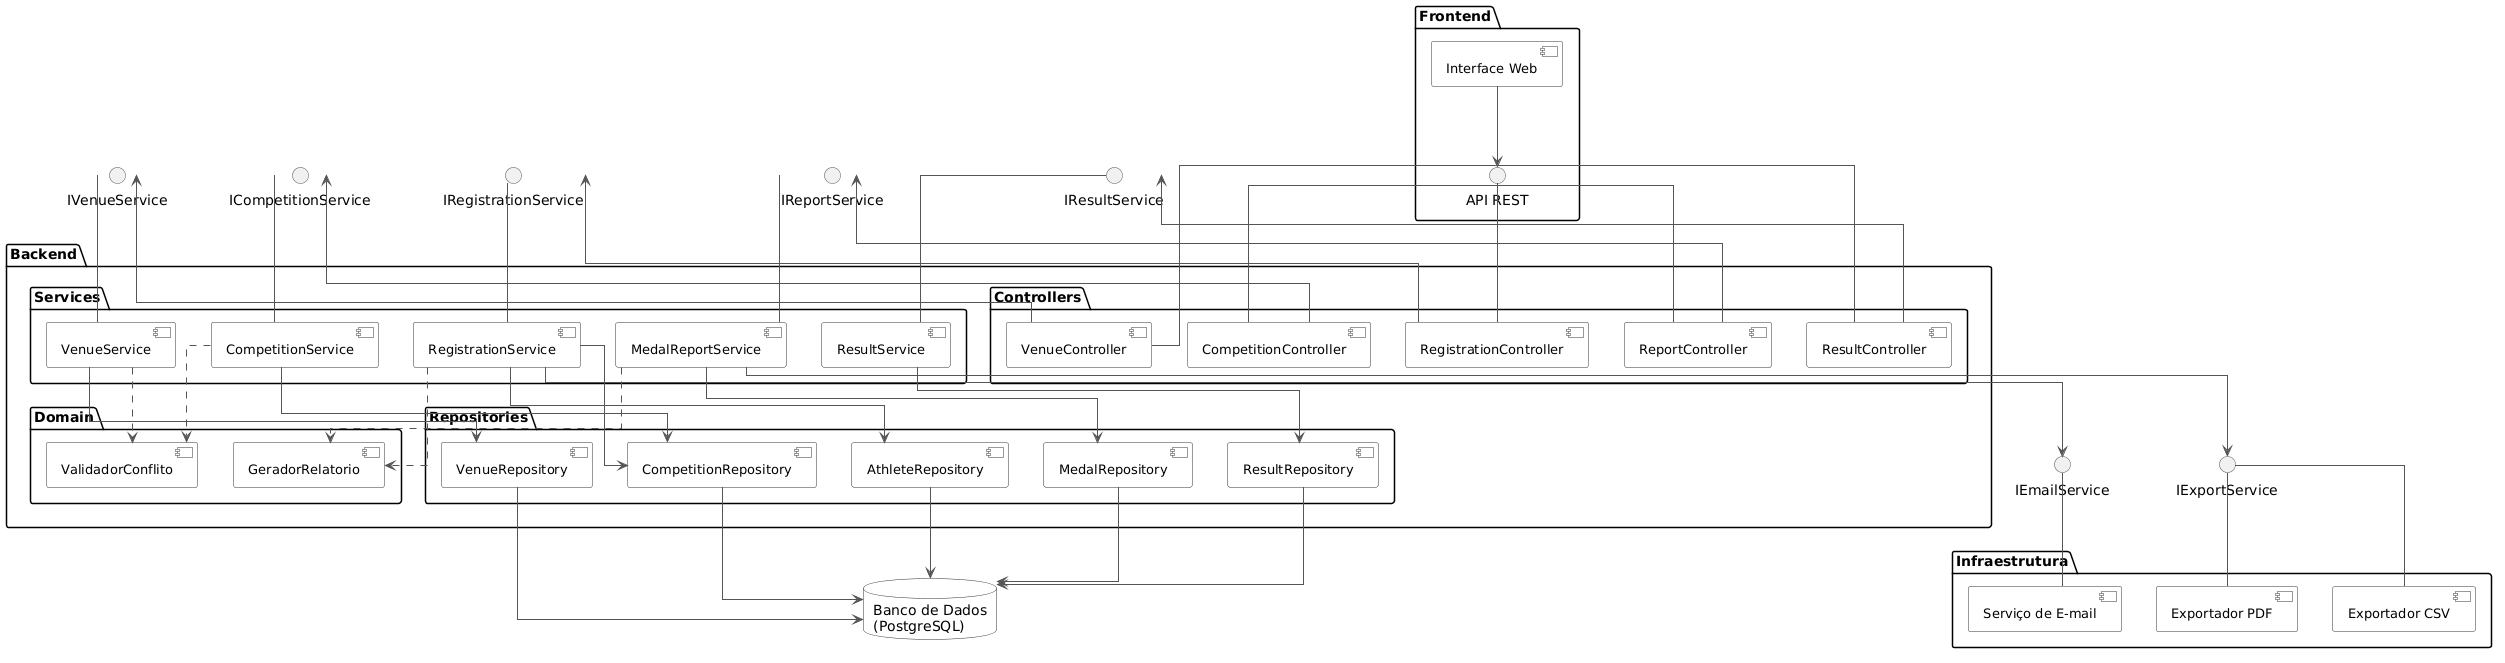

The diagram above was rendered by PlantUML. Its source (embedded in the PNG):
@startuml
skinparam componentStyle uml2
skinparam componentBorderColor #333333
skinparam componentBackgroundColor #FFFFFF
skinparam componentFontSize 13
skinparam interfaceBorderColor #555555
skinparam databaseBorderColor #333333
skinparam databaseBackgroundColor #FFFFFF
skinparam nodeBorderColor #333333
skinparam arrowColor #555555
skinparam arrowThickness 1
skinparam linetype ortho

' ─────────────────────────────────────────
' FRONTEND
' ─────────────────────────────────────────

package "Frontend" {
  [Interface Web] as UI

  interface "API REST" as IAPI
}

' ─────────────────────────────────────────
' BACKEND
' ─────────────────────────────────────────

package "Backend" {

  package "Controllers" {
    [CompetitionController] as CC
    [RegistrationController] as RC
    [VenueController] as VC
    [ResultController] as RsC
    [ReportController] as RpC
  }

  package "Services" {
    [CompetitionService] as CS
    [RegistrationService] as RS
    [VenueService] as VS
    [ResultService] as RsS
    [MedalReportService] as MRS
  }

  package "Domain" {
    [ValidadorConflito] as VAL
    [GeradorRelatorio] as GR
  }

  package "Repositories" {
    [CompetitionRepository] as CRepo
    [AthleteRepository] as ARepo
    [VenueRepository] as VRepo
    [ResultRepository] as RRepo
    [MedalRepository] as MRepo
  }

}

' ─────────────────────────────────────────
' INFRAESTRUTURA
' ─────────────────────────────────────────

package "Infraestrutura" {
  [Serviço de E-mail] as EMAIL
  [Exportador PDF] as PDF
  [Exportador CSV] as CSV
}

' ─────────────────────────────────────────
' PERSISTÊNCIA
' ─────────────────────────────────────────

database "Banco de Dados\n(PostgreSQL)" as DB

' ─────────────────────────────────────────
' INTERFACES FORNECIDAS / REQUERIDAS
' ─────────────────────────────────────────

interface "ICompetitionService"  as ICS
interface "IRegistrationService" as IRS
interface "IVenueService"        as IVS
interface "IResultService"       as IRsS
interface "IReportService"       as IMrs

interface "IEmailService"  as IEMAIL
interface "IExportService" as IEXPORT

' ─────────────────────────────────────────
' CONEXÕES
' ─────────────────────────────────────────

' Frontend consome API
UI -down-> IAPI
IAPI -down- CC
IAPI -down- RC
IAPI -down- VC
IAPI -down- RsC
IAPI -down- RpC

' Controllers dependem de interfaces de serviço
CC  -down-> ICS
RC  -down-> IRS
VC  -down-> IVS
RsC -down-> IRsS
RpC -down-> IMrs

' Services realizam interfaces
ICS  -down- CS
IRS  -down- RS
IVS  -down- VS
IRsS -down- RsS
IMrs -down- MRS

' Services usam Domain
CS  ..> VAL
VS  ..> VAL
RS  ..> GR
MRS ..> GR

' Services usam Repositories
CS  -down-> CRepo
RS  -down-> ARepo
RS  -down-> CRepo
VS  -down-> VRepo
RsS -down-> RRepo
MRS -down-> MRepo

' Services usam Infraestrutura via interfaces
RS  -down-> IEMAIL
IEMAIL -down- EMAIL
MRS -down-> IEXPORT
IEXPORT -down- PDF
IEXPORT -down- CSV

' Repositories acessam banco
CRepo -down-> DB
ARepo -down-> DB
VRepo -down-> DB
RRepo -down-> DB
MRepo -down-> DB
@enduml